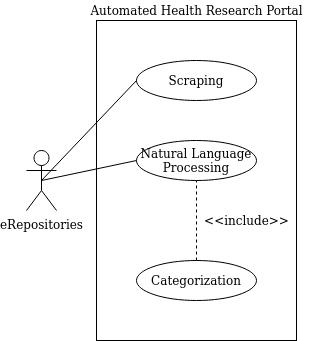

The diagram above was exported from draw.io. Its source (the exported page's mxGraphModel, read from the mxfile embedded in the PNG):
<mxGraphModel dx="868" dy="464" grid="1" gridSize="10" guides="1" tooltips="1" connect="1" arrows="1" fold="1" page="1" pageScale="1" pageWidth="850" pageHeight="1100" math="0" shadow="0">
  <root>
    <mxCell id="0" />
    <mxCell id="1" parent="0" />
    <mxCell id="-jw2o68VUmN5J8gSxbxl-2" value="" style="rounded=0;whiteSpace=wrap;html=1;" vertex="1" parent="1">
      <mxGeometry x="320" y="40" width="200" height="320" as="geometry" />
    </mxCell>
    <mxCell id="-jw2o68VUmN5J8gSxbxl-3" value="Scraping" style="ellipse;whiteSpace=wrap;html=1;" vertex="1" parent="1">
      <mxGeometry x="360" y="80" width="120" height="40" as="geometry" />
    </mxCell>
    <mxCell id="-jw2o68VUmN5J8gSxbxl-5" value="&lt;div&gt;Natural Language&lt;/div&gt;&lt;div&gt;Processing&lt;br&gt;&lt;/div&gt;" style="ellipse;whiteSpace=wrap;html=1;" vertex="1" parent="1">
      <mxGeometry x="360" y="160" width="120" height="40" as="geometry" />
    </mxCell>
    <mxCell id="-jw2o68VUmN5J8gSxbxl-6" value="Categorization" style="ellipse;whiteSpace=wrap;html=1;" vertex="1" parent="1">
      <mxGeometry x="360" y="280" width="120" height="40" as="geometry" />
    </mxCell>
    <mxCell id="-jw2o68VUmN5J8gSxbxl-7" value="eRepositories" style="shape=umlActor;verticalLabelPosition=bottom;labelBackgroundColor=#ffffff;verticalAlign=top;html=1;outlineConnect=0;" vertex="1" parent="1">
      <mxGeometry x="250" y="170" width="30" height="60" as="geometry" />
    </mxCell>
    <mxCell id="-jw2o68VUmN5J8gSxbxl-8" value="&amp;lt;&amp;lt;include&amp;gt;&amp;gt;" style="text;html=1;align=center;verticalAlign=middle;resizable=0;points=[];autosize=1;" vertex="1" parent="1">
      <mxGeometry x="420" y="230" width="100" height="20" as="geometry" />
    </mxCell>
    <mxCell id="-jw2o68VUmN5J8gSxbxl-9" value="" style="endArrow=none;dashed=1;html=1;entryX=0.5;entryY=1;entryDx=0;entryDy=0;exitX=0.5;exitY=0;exitDx=0;exitDy=0;" edge="1" parent="1" source="-jw2o68VUmN5J8gSxbxl-6" target="-jw2o68VUmN5J8gSxbxl-5">
      <mxGeometry width="50" height="50" relative="1" as="geometry">
        <mxPoint x="420" y="270" as="sourcePoint" />
        <mxPoint x="470" y="220" as="targetPoint" />
      </mxGeometry>
    </mxCell>
    <mxCell id="-jw2o68VUmN5J8gSxbxl-12" value="" style="endArrow=none;html=1;entryX=0;entryY=0.5;entryDx=0;entryDy=0;exitX=0.5;exitY=0.5;exitDx=0;exitDy=0;exitPerimeter=0;" edge="1" parent="1" source="-jw2o68VUmN5J8gSxbxl-7" target="-jw2o68VUmN5J8gSxbxl-3">
      <mxGeometry width="50" height="50" relative="1" as="geometry">
        <mxPoint x="280" y="200" as="sourcePoint" />
        <mxPoint x="470" y="95" as="targetPoint" />
      </mxGeometry>
    </mxCell>
    <mxCell id="-jw2o68VUmN5J8gSxbxl-13" value="" style="endArrow=none;html=1;entryX=0;entryY=0.5;entryDx=0;entryDy=0;exitX=0.5;exitY=0.5;exitDx=0;exitDy=0;exitPerimeter=0;" edge="1" parent="1" source="-jw2o68VUmN5J8gSxbxl-7" target="-jw2o68VUmN5J8gSxbxl-5">
      <mxGeometry width="50" height="50" relative="1" as="geometry">
        <mxPoint x="530" y="290" as="sourcePoint" />
        <mxPoint x="470" y="175" as="targetPoint" />
      </mxGeometry>
    </mxCell>
    <mxCell id="-jw2o68VUmN5J8gSxbxl-15" value="Automated Health Research Portal" style="text;html=1;align=center;verticalAlign=middle;resizable=0;points=[];autosize=1;" vertex="1" parent="1">
      <mxGeometry x="305" y="20" width="230" height="20" as="geometry" />
    </mxCell>
  </root>
</mxGraphModel>